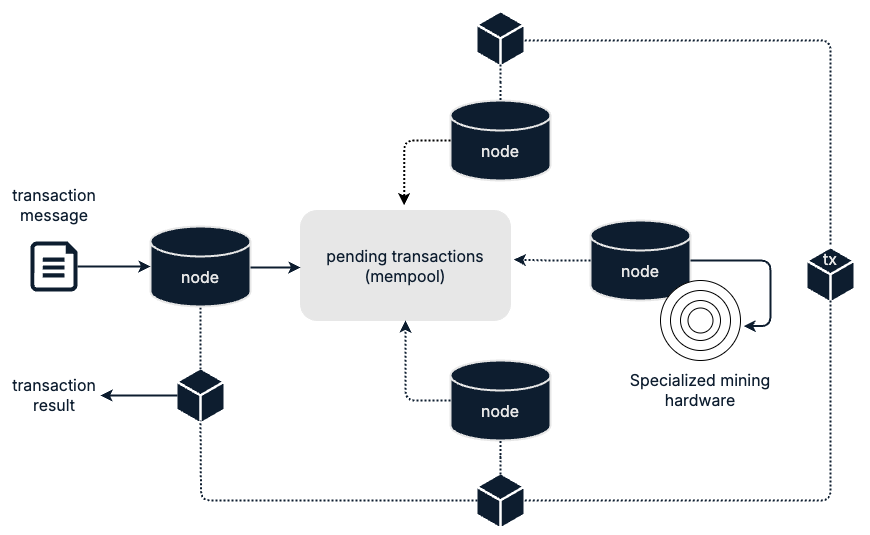

The diagram above was exported from draw.io. Its source (the exported page's mxGraphModel, read from the mxfile embedded in the PNG):
<mxGraphModel dx="891" dy="1720" grid="1" gridSize="10" guides="1" tooltips="1" connect="1" arrows="1" fold="1" page="1" pageScale="1" pageWidth="850" pageHeight="1100" math="0" shadow="0">
  <root>
    <mxCell id="0" />
    <mxCell id="1" parent="0" />
    <mxCell id="PPV6573iejoqoeB4jgd2-48" value="" style="rounded=1;whiteSpace=wrap;html=1;strokeColor=none;" parent="1" vertex="1">
      <mxGeometry x="30" y="-20" width="870" height="535" as="geometry" />
    </mxCell>
    <mxCell id="PPV6573iejoqoeB4jgd2-1" value="" style="group" parent="1" vertex="1" connectable="0">
      <mxGeometry x="480" y="80" width="100" height="80" as="geometry" />
    </mxCell>
    <mxCell id="PPV6573iejoqoeB4jgd2-2" value="" style="shape=cylinder3;whiteSpace=wrap;html=1;boundedLbl=1;backgroundOutline=1;size=15;fillColor=#0D1D2F;strokeColor=#E7E7E7;strokeWidth=2;" parent="PPV6573iejoqoeB4jgd2-1" vertex="1">
      <mxGeometry width="100" height="80" as="geometry" />
    </mxCell>
    <mxCell id="PPV6573iejoqoeB4jgd2-3" value="&lt;font color=&quot;#e7e7e7&quot; style=&quot;font-size: 16px;&quot; face=&quot;Inter&quot;&gt;node&lt;/font&gt;" style="text;html=1;align=center;verticalAlign=middle;whiteSpace=wrap;rounded=0;" parent="PPV6573iejoqoeB4jgd2-1" vertex="1">
      <mxGeometry x="20" y="36" width="60" height="30" as="geometry" />
    </mxCell>
    <mxCell id="PPV6573iejoqoeB4jgd2-21" value="" style="rounded=1;whiteSpace=wrap;html=1;strokeColor=#E7E7E7;fillColor=#E7E7E7;" parent="1" vertex="1">
      <mxGeometry x="330" y="190" width="210" height="110" as="geometry" />
    </mxCell>
    <mxCell id="PPV6573iejoqoeB4jgd2-4" value="" style="group" parent="1" vertex="1" connectable="0">
      <mxGeometry x="620" y="200" width="100" height="80" as="geometry" />
    </mxCell>
    <mxCell id="PPV6573iejoqoeB4jgd2-5" value="" style="shape=cylinder3;whiteSpace=wrap;html=1;boundedLbl=1;backgroundOutline=1;size=15;fillColor=#0D1D2F;strokeColor=#E7E7E7;strokeWidth=2;" parent="PPV6573iejoqoeB4jgd2-4" vertex="1">
      <mxGeometry width="100" height="80" as="geometry" />
    </mxCell>
    <mxCell id="PPV6573iejoqoeB4jgd2-6" value="&lt;font color=&quot;#e7e7e7&quot; style=&quot;font-size: 16px;&quot; face=&quot;Inter&quot;&gt;node&lt;/font&gt;" style="text;html=1;align=center;verticalAlign=middle;whiteSpace=wrap;rounded=0;" parent="PPV6573iejoqoeB4jgd2-4" vertex="1">
      <mxGeometry x="20" y="36" width="60" height="30" as="geometry" />
    </mxCell>
    <mxCell id="PPV6573iejoqoeB4jgd2-7" value="" style="group" parent="1" vertex="1" connectable="0">
      <mxGeometry x="480" y="340" width="100" height="80" as="geometry" />
    </mxCell>
    <mxCell id="PPV6573iejoqoeB4jgd2-8" value="" style="shape=cylinder3;whiteSpace=wrap;html=1;boundedLbl=1;backgroundOutline=1;size=15;fillColor=#0D1D2F;strokeColor=#E7E7E7;strokeWidth=2;" parent="PPV6573iejoqoeB4jgd2-7" vertex="1">
      <mxGeometry width="100" height="80" as="geometry" />
    </mxCell>
    <mxCell id="PPV6573iejoqoeB4jgd2-9" value="&lt;font color=&quot;#e7e7e7&quot; style=&quot;font-size: 16px;&quot; face=&quot;Inter&quot;&gt;node&lt;/font&gt;" style="text;html=1;align=center;verticalAlign=middle;whiteSpace=wrap;rounded=0;" parent="PPV6573iejoqoeB4jgd2-7" vertex="1">
      <mxGeometry x="20" y="36" width="60" height="30" as="geometry" />
    </mxCell>
    <mxCell id="PPV6573iejoqoeB4jgd2-10" value="" style="group" parent="1" vertex="1" connectable="0">
      <mxGeometry x="180" y="206" width="100" height="80" as="geometry" />
    </mxCell>
    <mxCell id="PPV6573iejoqoeB4jgd2-11" value="" style="shape=cylinder3;whiteSpace=wrap;html=1;boundedLbl=1;backgroundOutline=1;size=15;fillColor=#0D1D2F;strokeColor=#E7E7E7;strokeWidth=2;" parent="PPV6573iejoqoeB4jgd2-10" vertex="1">
      <mxGeometry width="100" height="80" as="geometry" />
    </mxCell>
    <mxCell id="PPV6573iejoqoeB4jgd2-12" value="&lt;font color=&quot;#e7e7e7&quot; style=&quot;font-size: 16px;&quot; face=&quot;Inter&quot;&gt;node&lt;/font&gt;" style="text;html=1;align=center;verticalAlign=middle;whiteSpace=wrap;rounded=0;" parent="PPV6573iejoqoeB4jgd2-10" vertex="1">
      <mxGeometry x="20" y="36" width="60" height="30" as="geometry" />
    </mxCell>
    <mxCell id="PPV6573iejoqoeB4jgd2-15" value="" style="sketch=0;aspect=fixed;pointerEvents=1;shadow=0;dashed=0;html=1;strokeColor=none;labelPosition=center;verticalLabelPosition=bottom;verticalAlign=top;align=center;fillColor=#0D1D2F;shape=mxgraph.azure.file" parent="1" vertex="1">
      <mxGeometry x="60" y="221" width="47" height="50" as="geometry" />
    </mxCell>
    <mxCell id="PPV6573iejoqoeB4jgd2-16" value="&lt;font color=&quot;#0d1d2f&quot; style=&quot;font-size: 16px;&quot; face=&quot;Inter&quot;&gt;transaction message&lt;/font&gt;" style="text;html=1;align=center;verticalAlign=middle;whiteSpace=wrap;rounded=0;" parent="1" vertex="1">
      <mxGeometry x="53.5" y="170" width="60" height="30" as="geometry" />
    </mxCell>
    <mxCell id="PPV6573iejoqoeB4jgd2-17" value="&lt;font color=&quot;#0d1d2f&quot; style=&quot;font-size: 16px;&quot; face=&quot;Inter&quot;&gt;pending transactions (mempool)&lt;/font&gt;" style="text;html=1;align=center;verticalAlign=middle;whiteSpace=wrap;rounded=0;" parent="1" vertex="1">
      <mxGeometry x="355" y="206" width="160" height="80" as="geometry" />
    </mxCell>
    <mxCell id="PPV6573iejoqoeB4jgd2-20" style="edgeStyle=orthogonalEdgeStyle;rounded=1;orthogonalLoop=1;jettySize=auto;html=1;entryX=0;entryY=0.5;entryDx=0;entryDy=0;entryPerimeter=0;curved=0;strokeColor=#0D1D2F;strokeWidth=2;" parent="1" source="PPV6573iejoqoeB4jgd2-15" target="PPV6573iejoqoeB4jgd2-11" edge="1">
      <mxGeometry relative="1" as="geometry" />
    </mxCell>
    <mxCell id="PPV6573iejoqoeB4jgd2-22" style="edgeStyle=orthogonalEdgeStyle;rounded=1;orthogonalLoop=1;jettySize=auto;html=1;curved=0;strokeColor=#0D1D2F;strokeWidth=2;" parent="1" edge="1">
      <mxGeometry relative="1" as="geometry">
        <mxPoint x="280" y="247" as="sourcePoint" />
        <mxPoint x="330" y="247" as="targetPoint" />
        <Array as="points">
          <mxPoint x="280" y="246.5" />
        </Array>
      </mxGeometry>
    </mxCell>
    <mxCell id="PPV6573iejoqoeB4jgd2-23" style="edgeStyle=orthogonalEdgeStyle;rounded=1;orthogonalLoop=1;jettySize=auto;html=1;exitX=0;exitY=0.5;exitDx=0;exitDy=0;exitPerimeter=0;entryX=0.494;entryY=-0.047;entryDx=0;entryDy=0;entryPerimeter=0;strokeWidth=2;strokeColor=default;curved=0;dashed=1;dashPattern=1 1;" parent="1" source="PPV6573iejoqoeB4jgd2-2" target="PPV6573iejoqoeB4jgd2-21" edge="1">
      <mxGeometry relative="1" as="geometry" />
    </mxCell>
    <mxCell id="PPV6573iejoqoeB4jgd2-24" style="edgeStyle=orthogonalEdgeStyle;rounded=1;orthogonalLoop=1;jettySize=auto;html=1;exitX=0;exitY=0.5;exitDx=0;exitDy=0;exitPerimeter=0;entryX=0.5;entryY=1;entryDx=0;entryDy=0;curved=0;strokeColor=#0D1D2F;strokeWidth=2;dashed=1;dashPattern=1 1;" parent="1" source="PPV6573iejoqoeB4jgd2-8" target="PPV6573iejoqoeB4jgd2-21" edge="1">
      <mxGeometry relative="1" as="geometry" />
    </mxCell>
    <mxCell id="PPV6573iejoqoeB4jgd2-25" style="edgeStyle=orthogonalEdgeStyle;rounded=1;orthogonalLoop=1;jettySize=auto;html=1;exitX=0;exitY=0.5;exitDx=0;exitDy=0;exitPerimeter=0;entryX=1.016;entryY=0.447;entryDx=0;entryDy=0;entryPerimeter=0;strokeWidth=2;curved=0;strokeColor=#0D1D2F;dashed=1;dashPattern=1 1;" parent="1" source="PPV6573iejoqoeB4jgd2-5" target="PPV6573iejoqoeB4jgd2-21" edge="1">
      <mxGeometry relative="1" as="geometry" />
    </mxCell>
    <mxCell id="PPV6573iejoqoeB4jgd2-26" value="" style="ellipse;whiteSpace=wrap;html=1;aspect=fixed;" parent="1" vertex="1">
      <mxGeometry x="690" y="260" width="80" height="80" as="geometry" />
    </mxCell>
    <mxCell id="PPV6573iejoqoeB4jgd2-27" value="" style="ellipse;whiteSpace=wrap;html=1;aspect=fixed;" parent="1" vertex="1">
      <mxGeometry x="700" y="270" width="60" height="60" as="geometry" />
    </mxCell>
    <mxCell id="PPV6573iejoqoeB4jgd2-28" value="" style="ellipse;whiteSpace=wrap;html=1;aspect=fixed;" parent="1" vertex="1">
      <mxGeometry x="710" y="280" width="40" height="40" as="geometry" />
    </mxCell>
    <mxCell id="PPV6573iejoqoeB4jgd2-29" value="" style="ellipse;whiteSpace=wrap;html=1;aspect=fixed;" parent="1" vertex="1">
      <mxGeometry x="717.5" y="287.5" width="25" height="25" as="geometry" />
    </mxCell>
    <mxCell id="PPV6573iejoqoeB4jgd2-46" style="edgeStyle=orthogonalEdgeStyle;rounded=1;orthogonalLoop=1;jettySize=auto;html=1;strokeColor=#0D1D2F;curved=0;strokeWidth=2;" parent="1" source="PPV6573iejoqoeB4jgd2-30" edge="1">
      <mxGeometry relative="1" as="geometry">
        <mxPoint x="130" y="375" as="targetPoint" />
      </mxGeometry>
    </mxCell>
    <mxCell id="PPV6573iejoqoeB4jgd2-30" value="" style="sketch=0;pointerEvents=1;shadow=0;dashed=0;html=1;strokeColor=none;fillColor=#0D1D2F;labelPosition=center;verticalLabelPosition=bottom;verticalAlign=top;outlineConnect=0;align=center;shape=mxgraph.office.concepts.node_generic;" parent="1" vertex="1">
      <mxGeometry x="207" y="349" width="46" height="52" as="geometry" />
    </mxCell>
    <mxCell id="PPV6573iejoqoeB4jgd2-31" style="edgeStyle=orthogonalEdgeStyle;rounded=1;orthogonalLoop=1;jettySize=auto;html=1;exitX=1;exitY=0.5;exitDx=0;exitDy=0;exitPerimeter=0;entryX=1.038;entryY=0.57;entryDx=0;entryDy=0;entryPerimeter=0;curved=0;strokeColor=#0D1D2F;strokeWidth=2;" parent="1" source="PPV6573iejoqoeB4jgd2-5" target="PPV6573iejoqoeB4jgd2-26" edge="1">
      <mxGeometry relative="1" as="geometry">
        <Array as="points">
          <mxPoint x="800" y="240" />
          <mxPoint x="800" y="306" />
        </Array>
      </mxGeometry>
    </mxCell>
    <mxCell id="PPV6573iejoqoeB4jgd2-42" style="edgeStyle=orthogonalEdgeStyle;rounded=1;orthogonalLoop=1;jettySize=auto;html=1;curved=0;strokeWidth=2;strokeColor=#0D1D2F;endArrow=none;endFill=0;dashed=1;dashPattern=1 1;" parent="1" source="PPV6573iejoqoeB4jgd2-32" edge="1">
      <mxGeometry relative="1" as="geometry">
        <mxPoint x="230" y="400" as="targetPoint" />
      </mxGeometry>
    </mxCell>
    <mxCell id="PPV6573iejoqoeB4jgd2-32" value="" style="sketch=0;pointerEvents=1;shadow=0;dashed=0;html=1;strokeColor=none;fillColor=#0D1D2F;labelPosition=center;verticalLabelPosition=bottom;verticalAlign=top;outlineConnect=0;align=center;shape=mxgraph.office.concepts.node_generic;" parent="1" vertex="1">
      <mxGeometry x="507" y="454" width="46" height="52" as="geometry" />
    </mxCell>
    <mxCell id="PPV6573iejoqoeB4jgd2-33" value="" style="sketch=0;pointerEvents=1;shadow=0;dashed=0;html=1;strokeColor=none;fillColor=#0D1D2F;labelPosition=center;verticalLabelPosition=bottom;verticalAlign=top;outlineConnect=0;align=center;shape=mxgraph.office.concepts.node_generic;" parent="1" vertex="1">
      <mxGeometry x="507" y="-8" width="46" height="52" as="geometry" />
    </mxCell>
    <mxCell id="PPV6573iejoqoeB4jgd2-34" value="&lt;font color=&quot;#0d1d2f&quot; style=&quot;font-size: 16px;&quot; face=&quot;Inter&quot;&gt;Specialized mining hardware&lt;/font&gt;" style="text;html=1;align=center;verticalAlign=middle;whiteSpace=wrap;rounded=0;" parent="1" vertex="1">
      <mxGeometry x="650" y="330" width="160" height="80" as="geometry" />
    </mxCell>
    <mxCell id="PPV6573iejoqoeB4jgd2-39" value="" style="group" parent="1" vertex="1" connectable="0">
      <mxGeometry x="830" y="224" width="60" height="56" as="geometry" />
    </mxCell>
    <mxCell id="PPV6573iejoqoeB4jgd2-37" value="" style="sketch=0;pointerEvents=1;shadow=0;dashed=0;html=1;strokeColor=none;fillColor=#0D1D2F;labelPosition=center;verticalLabelPosition=bottom;verticalAlign=top;outlineConnect=0;align=center;shape=mxgraph.office.concepts.node_generic;" parent="PPV6573iejoqoeB4jgd2-39" vertex="1">
      <mxGeometry x="7" y="4" width="46" height="52" as="geometry" />
    </mxCell>
    <mxCell id="PPV6573iejoqoeB4jgd2-38" value="&lt;font color=&quot;#e7e7e7&quot; style=&quot;font-size: 16px;&quot; face=&quot;Inter&quot;&gt;tx&lt;/font&gt;" style="text;html=1;align=center;verticalAlign=middle;whiteSpace=wrap;rounded=0;" parent="PPV6573iejoqoeB4jgd2-39" vertex="1">
      <mxGeometry width="60" height="30" as="geometry" />
    </mxCell>
    <mxCell id="PPV6573iejoqoeB4jgd2-40" style="edgeStyle=orthogonalEdgeStyle;rounded=1;orthogonalLoop=1;jettySize=auto;html=1;curved=0;strokeWidth=2;strokeColor=#0D1D2F;endArrow=none;endFill=0;dashed=1;dashPattern=1 1;" parent="1" source="PPV6573iejoqoeB4jgd2-37" target="PPV6573iejoqoeB4jgd2-32" edge="1">
      <mxGeometry relative="1" as="geometry">
        <Array as="points">
          <mxPoint x="860" y="480" />
        </Array>
      </mxGeometry>
    </mxCell>
    <mxCell id="PPV6573iejoqoeB4jgd2-41" style="edgeStyle=orthogonalEdgeStyle;rounded=1;orthogonalLoop=1;jettySize=auto;html=1;curved=0;strokeColor=#0D1D2F;strokeWidth=2;endArrow=none;endFill=0;dashed=1;dashPattern=1 1;" parent="1" source="PPV6573iejoqoeB4jgd2-38" target="PPV6573iejoqoeB4jgd2-33" edge="1">
      <mxGeometry relative="1" as="geometry">
        <Array as="points">
          <mxPoint x="860" y="20" />
        </Array>
      </mxGeometry>
    </mxCell>
    <mxCell id="PPV6573iejoqoeB4jgd2-43" value="&lt;font color=&quot;#0d1d2f&quot; style=&quot;font-size: 16px;&quot; face=&quot;Inter&quot;&gt;transaction result&lt;/font&gt;" style="text;html=1;align=center;verticalAlign=middle;whiteSpace=wrap;rounded=0;" parent="1" vertex="1">
      <mxGeometry x="53.5" y="360" width="60" height="30" as="geometry" />
    </mxCell>
    <mxCell id="PPV6573iejoqoeB4jgd2-47" style="edgeStyle=orthogonalEdgeStyle;rounded=1;orthogonalLoop=1;jettySize=auto;html=1;entryX=0.5;entryY=1;entryDx=0;entryDy=0;entryPerimeter=0;curved=0;strokeColor=#0D1D2F;strokeWidth=2;dashed=1;dashPattern=1 1;endArrow=none;endFill=0;" parent="1" source="PPV6573iejoqoeB4jgd2-30" target="PPV6573iejoqoeB4jgd2-11" edge="1">
      <mxGeometry relative="1" as="geometry" />
    </mxCell>
    <mxCell id="1yB-igrN7z9STeSddS2R-1" style="edgeStyle=orthogonalEdgeStyle;rounded=1;orthogonalLoop=1;jettySize=auto;html=1;entryX=0.5;entryY=0;entryDx=0;entryDy=0;entryPerimeter=0;curved=0;strokeColor=#0D1D2F;strokeWidth=2;endArrow=none;endFill=0;dashed=1;dashPattern=1 1;" edge="1" parent="1" source="PPV6573iejoqoeB4jgd2-33" target="PPV6573iejoqoeB4jgd2-2">
      <mxGeometry relative="1" as="geometry" />
    </mxCell>
    <mxCell id="1yB-igrN7z9STeSddS2R-2" style="edgeStyle=orthogonalEdgeStyle;rounded=1;orthogonalLoop=1;jettySize=auto;html=1;entryX=0.5;entryY=1;entryDx=0;entryDy=0;entryPerimeter=0;curved=0;strokeColor=#0D1D2F;strokeWidth=2;dashed=1;dashPattern=1 1;endArrow=none;endFill=0;" edge="1" parent="1" source="PPV6573iejoqoeB4jgd2-32" target="PPV6573iejoqoeB4jgd2-8">
      <mxGeometry relative="1" as="geometry" />
    </mxCell>
  </root>
</mxGraphModel>